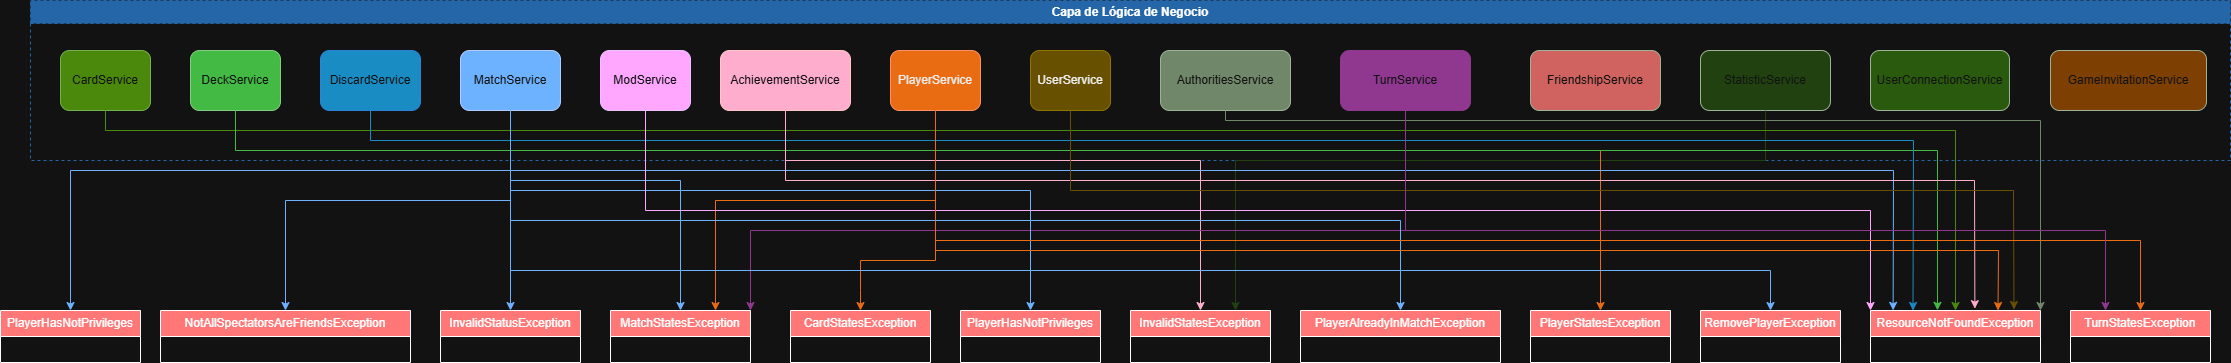

The diagram above was exported from draw.io. Its source (the exported page's mxGraphModel, read from the mxfile embedded in the PNG):
<mxGraphModel dx="2501" dy="818" grid="1" gridSize="10" guides="1" tooltips="1" connect="1" arrows="1" fold="1" page="1" pageScale="1" pageWidth="827" pageHeight="1169" math="0" shadow="0">
  <root>
    <mxCell id="0" />
    <mxCell id="1" parent="0" />
    <mxCell id="tvgDyGJXM3-vimf9F9Bk-36" value="Capa de Lógica de Negocio" style="swimlane;whiteSpace=wrap;html=1;strokeWidth=1;rounded=0;dashed=1;fillColor=#66B2FF;strokeColor=#66B2FF;" parent="1" vertex="1">
      <mxGeometry x="-770" y="420" width="2200" height="160" as="geometry" />
    </mxCell>
    <mxCell id="tvgDyGJXM3-vimf9F9Bk-37" value="CardService" style="rounded=1;whiteSpace=wrap;html=1;fillColor=#60A917;strokeColor=#2D7600;fontColor=#ffffff;" parent="tvgDyGJXM3-vimf9F9Bk-36" vertex="1">
      <mxGeometry x="30" y="50" width="90" height="60" as="geometry" />
    </mxCell>
    <mxCell id="tvgDyGJXM3-vimf9F9Bk-38" value="&lt;font style=&quot;font-size: 12px;&quot;&gt;DeckService&lt;/font&gt;" style="rounded=1;whiteSpace=wrap;html=1;fillColor=#008A00;fontColor=#ffffff;strokeColor=#005700;" parent="tvgDyGJXM3-vimf9F9Bk-36" vertex="1">
      <mxGeometry x="160" y="50" width="90" height="60" as="geometry" />
    </mxCell>
    <mxCell id="tvgDyGJXM3-vimf9F9Bk-40" value="&lt;font style=&quot;font-size: 12px;&quot;&gt;DiscardService&lt;/font&gt;" style="rounded=1;whiteSpace=wrap;html=1;fillColor=#1BA1E2;strokeColor=#3399FF;fontColor=#ffffff;" parent="tvgDyGJXM3-vimf9F9Bk-36" vertex="1">
      <mxGeometry x="290" y="50" width="100" height="60" as="geometry" />
    </mxCell>
    <mxCell id="tvgDyGJXM3-vimf9F9Bk-41" value="&lt;font style=&quot;font-size: 12px;&quot;&gt;MatchService&lt;/font&gt;" style="rounded=1;whiteSpace=wrap;html=1;fillColor=#0050EF;fontColor=#ffffff;strokeColor=#001DBC;" parent="tvgDyGJXM3-vimf9F9Bk-36" vertex="1">
      <mxGeometry x="430" y="50" width="100" height="60" as="geometry" />
    </mxCell>
    <mxCell id="tvgDyGJXM3-vimf9F9Bk-42" value="&lt;font style=&quot;font-size: 12px;&quot;&gt;ModService&lt;/font&gt;" style="rounded=1;whiteSpace=wrap;html=1;fillColor=#6A00FF;strokeColor=#3700CC;fontColor=#ffffff;" parent="tvgDyGJXM3-vimf9F9Bk-36" vertex="1">
      <mxGeometry x="570" y="50" width="90" height="60" as="geometry" />
    </mxCell>
    <mxCell id="tvgDyGJXM3-vimf9F9Bk-43" value="&lt;font style=&quot;font-size: 12px;&quot;&gt;AchievementService&lt;/font&gt;" style="rounded=1;whiteSpace=wrap;html=1;fillColor=#A20025;fontColor=#ffffff;strokeColor=#6F0000;" parent="tvgDyGJXM3-vimf9F9Bk-36" vertex="1">
      <mxGeometry x="690" y="50" width="130" height="60" as="geometry" />
    </mxCell>
    <mxCell id="tvgDyGJXM3-vimf9F9Bk-44" value="&lt;font style=&quot;font-size: 12px;&quot;&gt;PlayerService&lt;/font&gt;" style="rounded=1;whiteSpace=wrap;html=1;fillColor=#FA6800;strokeColor=#C73500;fontColor=#000000;" parent="tvgDyGJXM3-vimf9F9Bk-36" vertex="1">
      <mxGeometry x="860" y="50" width="90" height="60" as="geometry" />
    </mxCell>
    <mxCell id="tvgDyGJXM3-vimf9F9Bk-45" value="&lt;font style=&quot;font-size: 12px;&quot;&gt;UserService&lt;/font&gt;" style="rounded=1;whiteSpace=wrap;html=1;fillColor=#E3C800;fontColor=#000000;strokeColor=#B09500;" parent="tvgDyGJXM3-vimf9F9Bk-36" vertex="1">
      <mxGeometry x="1000" y="50" width="80" height="60" as="geometry" />
    </mxCell>
    <mxCell id="tvgDyGJXM3-vimf9F9Bk-46" value="AuthoritiesService" style="rounded=1;whiteSpace=wrap;html=1;fillColor=#6D8764;strokeColor=#3A5431;fontColor=#ffffff;" parent="tvgDyGJXM3-vimf9F9Bk-36" vertex="1">
      <mxGeometry x="1130" y="50" width="130" height="60" as="geometry" />
    </mxCell>
    <mxCell id="tvgDyGJXM3-vimf9F9Bk-52" value="UserConnectionService" style="rounded=1;whiteSpace=wrap;html=1;fillColor=#97D077;strokeColor=#3A5431;fontColor=#ffffff;" parent="tvgDyGJXM3-vimf9F9Bk-36" vertex="1">
      <mxGeometry x="1840" y="50" width="139" height="60" as="geometry" />
    </mxCell>
    <mxCell id="tvgDyGJXM3-vimf9F9Bk-29" value="TurnService" style="rounded=1;whiteSpace=wrap;html=1;fillColor=#FF99FF;strokeColor=#FF99FF;fontColor=#ffffff;" parent="tvgDyGJXM3-vimf9F9Bk-36" vertex="1">
      <mxGeometry x="1310" y="50" width="130" height="60" as="geometry" />
    </mxCell>
    <mxCell id="tvgDyGJXM3-vimf9F9Bk-28" value="FriendshipService" style="rounded=1;whiteSpace=wrap;html=1;fillColor=#EA6B66;strokeColor=#3A5431;fontColor=#ffffff;" parent="tvgDyGJXM3-vimf9F9Bk-36" vertex="1">
      <mxGeometry x="1500" y="50" width="130" height="60" as="geometry" />
    </mxCell>
    <mxCell id="tvgDyGJXM3-vimf9F9Bk-31" value="StatisticService" style="rounded=1;whiteSpace=wrap;html=1;fillColor=#B9E0A5;strokeColor=#3A5431;fontColor=#ffffff;" parent="tvgDyGJXM3-vimf9F9Bk-36" vertex="1">
      <mxGeometry x="1670" y="50" width="130" height="60" as="geometry" />
    </mxCell>
    <mxCell id="tvgDyGJXM3-vimf9F9Bk-35" value="GameInvitationService" style="rounded=1;whiteSpace=wrap;html=1;fillColor=#FFB570;strokeColor=#3A5431;fontColor=#ffffff;" parent="tvgDyGJXM3-vimf9F9Bk-36" vertex="1">
      <mxGeometry x="2020" y="50" width="156" height="60" as="geometry" />
    </mxCell>
    <mxCell id="tvgDyGJXM3-vimf9F9Bk-71" value="CardStatesException" style="swimlane;fontStyle=0;childLayout=stackLayout;horizontal=1;startSize=26;fillColor=#FF3333;horizontalStack=0;resizeParent=1;resizeParentMax=0;resizeLast=0;collapsible=1;marginBottom=0;whiteSpace=wrap;html=1;" parent="1" vertex="1">
      <mxGeometry x="-10" y="730" width="140" height="52" as="geometry" />
    </mxCell>
    <mxCell id="tvgDyGJXM3-vimf9F9Bk-75" value="" style="endArrow=classic;html=1;rounded=0;exitX=0.5;exitY=1;exitDx=0;exitDy=0;entryX=0.5;entryY=0;entryDx=0;entryDy=0;strokeColor=#FA6800;" parent="1" source="tvgDyGJXM3-vimf9F9Bk-44" target="tvgDyGJXM3-vimf9F9Bk-71" edge="1">
      <mxGeometry width="50" height="50" relative="1" as="geometry">
        <mxPoint x="-150" y="770" as="sourcePoint" />
        <mxPoint x="-100" y="720" as="targetPoint" />
        <Array as="points">
          <mxPoint x="135" y="680" />
          <mxPoint x="60" y="680" />
          <mxPoint x="60" y="710" />
        </Array>
      </mxGeometry>
    </mxCell>
    <mxCell id="tvgDyGJXM3-vimf9F9Bk-76" value="PlayerStatesException" style="swimlane;fontStyle=0;childLayout=stackLayout;horizontal=1;startSize=26;fillColor=#FF3333;horizontalStack=0;resizeParent=1;resizeParentMax=0;resizeLast=0;collapsible=1;marginBottom=0;whiteSpace=wrap;html=1;" parent="1" vertex="1">
      <mxGeometry x="730" y="730" width="140" height="52" as="geometry" />
    </mxCell>
    <mxCell id="tvgDyGJXM3-vimf9F9Bk-78" value="InvalidStatesException" style="swimlane;fontStyle=0;childLayout=stackLayout;horizontal=1;startSize=26;fillColor=#FF3333;horizontalStack=0;resizeParent=1;resizeParentMax=0;resizeLast=0;collapsible=1;marginBottom=0;whiteSpace=wrap;html=1;" parent="1" vertex="1">
      <mxGeometry x="330" y="730" width="140" height="52" as="geometry" />
    </mxCell>
    <mxCell id="tvgDyGJXM3-vimf9F9Bk-79" value="PlayerHasNotPrivileges" style="swimlane;fontStyle=0;childLayout=stackLayout;horizontal=1;startSize=26;fillColor=#FF3333;horizontalStack=0;resizeParent=1;resizeParentMax=0;resizeLast=0;collapsible=1;marginBottom=0;whiteSpace=wrap;html=1;" parent="1" vertex="1">
      <mxGeometry x="160" y="730" width="140" height="52" as="geometry" />
    </mxCell>
    <mxCell id="tvgDyGJXM3-vimf9F9Bk-80" value="NotAllSpectatorsAreFriendsException" style="swimlane;fontStyle=0;childLayout=stackLayout;horizontal=1;startSize=26;fillColor=#FF3333;horizontalStack=0;resizeParent=1;resizeParentMax=0;resizeLast=0;collapsible=1;marginBottom=0;whiteSpace=wrap;html=1;" parent="1" vertex="1">
      <mxGeometry x="-640" y="730" width="250" height="52" as="geometry" />
    </mxCell>
    <mxCell id="tvgDyGJXM3-vimf9F9Bk-81" value="PlayerHasNotPrivileges" style="swimlane;fontStyle=0;childLayout=stackLayout;horizontal=1;startSize=26;fillColor=#FF3333;horizontalStack=0;resizeParent=1;resizeParentMax=0;resizeLast=0;collapsible=1;marginBottom=0;whiteSpace=wrap;html=1;" parent="1" vertex="1">
      <mxGeometry x="-800" y="730" width="140" height="52" as="geometry" />
    </mxCell>
    <mxCell id="tvgDyGJXM3-vimf9F9Bk-82" value="InvalidStatusException" style="swimlane;fontStyle=0;childLayout=stackLayout;horizontal=1;startSize=26;fillColor=#FF3333;horizontalStack=0;resizeParent=1;resizeParentMax=0;resizeLast=0;collapsible=1;marginBottom=0;whiteSpace=wrap;html=1;" parent="1" vertex="1">
      <mxGeometry x="-360" y="730" width="140" height="52" as="geometry" />
    </mxCell>
    <mxCell id="tvgDyGJXM3-vimf9F9Bk-83" value="MatchStatesException" style="swimlane;fontStyle=0;childLayout=stackLayout;horizontal=1;startSize=26;fillColor=#FF3333;horizontalStack=0;resizeParent=1;resizeParentMax=0;resizeLast=0;collapsible=1;marginBottom=0;whiteSpace=wrap;html=1;" parent="1" vertex="1">
      <mxGeometry x="-190" y="730" width="140" height="52" as="geometry" />
    </mxCell>
    <mxCell id="tvgDyGJXM3-vimf9F9Bk-84" value="PlayerAlreadyInMatchException" style="swimlane;fontStyle=0;childLayout=stackLayout;horizontal=1;startSize=26;fillColor=#FF3333;horizontalStack=0;resizeParent=1;resizeParentMax=0;resizeLast=0;collapsible=1;marginBottom=0;whiteSpace=wrap;html=1;" parent="1" vertex="1">
      <mxGeometry x="500" y="730" width="200" height="52" as="geometry" />
    </mxCell>
    <mxCell id="tvgDyGJXM3-vimf9F9Bk-85" value="" style="endArrow=classic;html=1;rounded=0;exitX=0.5;exitY=1;exitDx=0;exitDy=0;entryX=0.5;entryY=0;entryDx=0;entryDy=0;strokeColor=#A20025;" parent="1" source="tvgDyGJXM3-vimf9F9Bk-43" target="tvgDyGJXM3-vimf9F9Bk-78" edge="1">
      <mxGeometry width="50" height="50" relative="1" as="geometry">
        <mxPoint y="740" as="sourcePoint" />
        <mxPoint x="50" y="690" as="targetPoint" />
        <Array as="points">
          <mxPoint x="-15" y="580" />
          <mxPoint x="400" y="580" />
        </Array>
      </mxGeometry>
    </mxCell>
    <mxCell id="tvgDyGJXM3-vimf9F9Bk-86" value="" style="endArrow=classic;html=1;rounded=0;exitX=0.5;exitY=1;exitDx=0;exitDy=0;entryX=0.75;entryY=0;entryDx=0;entryDy=0;strokeColor=#B9E0A5;" parent="1" source="tvgDyGJXM3-vimf9F9Bk-31" target="tvgDyGJXM3-vimf9F9Bk-78" edge="1">
      <mxGeometry width="50" height="50" relative="1" as="geometry">
        <mxPoint x="770" y="700" as="sourcePoint" />
        <mxPoint x="820" y="650" as="targetPoint" />
        <Array as="points">
          <mxPoint x="965" y="580" />
          <mxPoint x="435" y="580" />
        </Array>
      </mxGeometry>
    </mxCell>
    <mxCell id="tvgDyGJXM3-vimf9F9Bk-88" value="" style="endArrow=classic;html=1;rounded=0;exitX=0.5;exitY=1;exitDx=0;exitDy=0;entryX=0.5;entryY=0;entryDx=0;entryDy=0;strokeColor=#0050EF;" parent="1" source="tvgDyGJXM3-vimf9F9Bk-41" target="tvgDyGJXM3-vimf9F9Bk-82" edge="1">
      <mxGeometry width="50" height="50" relative="1" as="geometry">
        <mxPoint x="-300" y="540" as="sourcePoint" />
        <mxPoint x="-270" y="590" as="targetPoint" />
      </mxGeometry>
    </mxCell>
    <mxCell id="tvgDyGJXM3-vimf9F9Bk-89" value="" style="endArrow=classic;html=1;rounded=0;exitX=0.5;exitY=1;exitDx=0;exitDy=0;entryX=0.5;entryY=0;entryDx=0;entryDy=0;strokeColor=#0050EF;" parent="1" source="tvgDyGJXM3-vimf9F9Bk-41" target="tvgDyGJXM3-vimf9F9Bk-83" edge="1">
      <mxGeometry width="50" height="50" relative="1" as="geometry">
        <mxPoint x="-210" y="690" as="sourcePoint" />
        <mxPoint x="-160" y="640" as="targetPoint" />
        <Array as="points">
          <mxPoint x="-290" y="600" />
          <mxPoint x="-120" y="600" />
        </Array>
      </mxGeometry>
    </mxCell>
    <mxCell id="tvgDyGJXM3-vimf9F9Bk-90" value="" style="endArrow=classic;html=1;rounded=0;exitX=0.5;exitY=1;exitDx=0;exitDy=0;entryX=0.75;entryY=0;entryDx=0;entryDy=0;strokeColor=#FA6800;" parent="1" source="tvgDyGJXM3-vimf9F9Bk-44" target="tvgDyGJXM3-vimf9F9Bk-83" edge="1">
      <mxGeometry width="50" height="50" relative="1" as="geometry">
        <mxPoint x="-20" y="730" as="sourcePoint" />
        <mxPoint x="30" y="680" as="targetPoint" />
        <Array as="points">
          <mxPoint x="135" y="620" />
          <mxPoint x="-85" y="620" />
        </Array>
      </mxGeometry>
    </mxCell>
    <mxCell id="tvgDyGJXM3-vimf9F9Bk-91" value="" style="endArrow=classic;html=1;rounded=0;exitX=0.5;exitY=1;exitDx=0;exitDy=0;entryX=1;entryY=0;entryDx=0;entryDy=0;strokeColor=#FF99FF;" parent="1" source="tvgDyGJXM3-vimf9F9Bk-29" target="tvgDyGJXM3-vimf9F9Bk-83" edge="1">
      <mxGeometry width="50" height="50" relative="1" as="geometry">
        <mxPoint x="590" y="730" as="sourcePoint" />
        <mxPoint x="640" y="680" as="targetPoint" />
        <Array as="points">
          <mxPoint x="605" y="650" />
          <mxPoint x="-50" y="650" />
        </Array>
      </mxGeometry>
    </mxCell>
    <mxCell id="tvgDyGJXM3-vimf9F9Bk-93" value="" style="endArrow=classic;html=1;rounded=0;exitX=0.5;exitY=1;exitDx=0;exitDy=0;entryX=0.5;entryY=0;entryDx=0;entryDy=0;strokeColor=#0050EF;" parent="1" source="tvgDyGJXM3-vimf9F9Bk-41" target="tvgDyGJXM3-vimf9F9Bk-80" edge="1">
      <mxGeometry width="50" height="50" relative="1" as="geometry">
        <mxPoint x="-290" y="870" as="sourcePoint" />
        <mxPoint x="-240" y="820" as="targetPoint" />
        <Array as="points">
          <mxPoint x="-290" y="620" />
          <mxPoint x="-515" y="620" />
        </Array>
      </mxGeometry>
    </mxCell>
    <mxCell id="tvgDyGJXM3-vimf9F9Bk-94" value="" style="endArrow=classic;html=1;rounded=0;entryX=0.5;entryY=0;entryDx=0;entryDy=0;strokeColor=#0050EF;" parent="1" target="tvgDyGJXM3-vimf9F9Bk-84" edge="1">
      <mxGeometry width="50" height="50" relative="1" as="geometry">
        <mxPoint x="-290" y="530" as="sourcePoint" />
        <mxPoint x="-160" y="630" as="targetPoint" />
        <Array as="points">
          <mxPoint x="-290" y="640" />
          <mxPoint x="600" y="640" />
        </Array>
      </mxGeometry>
    </mxCell>
    <mxCell id="tvgDyGJXM3-vimf9F9Bk-95" value="" style="endArrow=classic;html=1;rounded=0;exitX=0.5;exitY=1;exitDx=0;exitDy=0;entryX=0.5;entryY=0;entryDx=0;entryDy=0;strokeColor=#0050EF;" parent="1" source="tvgDyGJXM3-vimf9F9Bk-41" target="tvgDyGJXM3-vimf9F9Bk-79" edge="1">
      <mxGeometry width="50" height="50" relative="1" as="geometry">
        <mxPoint x="-130" y="980" as="sourcePoint" />
        <mxPoint x="-80" y="930" as="targetPoint" />
        <Array as="points">
          <mxPoint x="-290" y="610" />
          <mxPoint x="230" y="610" />
        </Array>
      </mxGeometry>
    </mxCell>
    <mxCell id="tvgDyGJXM3-vimf9F9Bk-96" value="" style="endArrow=classic;html=1;rounded=0;exitX=0.5;exitY=1;exitDx=0;exitDy=0;entryX=0.5;entryY=0;entryDx=0;entryDy=0;strokeColor=#0050EF;" parent="1" source="tvgDyGJXM3-vimf9F9Bk-41" target="tvgDyGJXM3-vimf9F9Bk-81" edge="1">
      <mxGeometry width="50" height="50" relative="1" as="geometry">
        <mxPoint x="-730" y="670" as="sourcePoint" />
        <mxPoint x="-680" y="620" as="targetPoint" />
        <Array as="points">
          <mxPoint x="-290" y="590" />
          <mxPoint x="-730" y="590" />
        </Array>
      </mxGeometry>
    </mxCell>
    <mxCell id="tvgDyGJXM3-vimf9F9Bk-97" value="" style="endArrow=classic;html=1;rounded=0;exitX=0.5;exitY=1;exitDx=0;exitDy=0;entryX=0.5;entryY=0;entryDx=0;entryDy=0;strokeColor=#FA6800;" parent="1" source="tvgDyGJXM3-vimf9F9Bk-44" target="tvgDyGJXM3-vimf9F9Bk-76" edge="1">
      <mxGeometry width="50" height="50" relative="1" as="geometry">
        <mxPoint x="550" y="920" as="sourcePoint" />
        <mxPoint x="600" y="870" as="targetPoint" />
        <Array as="points">
          <mxPoint x="135" y="570" />
          <mxPoint x="800" y="570" />
        </Array>
      </mxGeometry>
    </mxCell>
    <mxCell id="tvgDyGJXM3-vimf9F9Bk-99" value="RemovePlayerException" style="swimlane;fontStyle=0;childLayout=stackLayout;horizontal=1;startSize=26;fillColor=#FF3333;horizontalStack=0;resizeParent=1;resizeParentMax=0;resizeLast=0;collapsible=1;marginBottom=0;whiteSpace=wrap;html=1;" parent="1" vertex="1">
      <mxGeometry x="900" y="730" width="140" height="52" as="geometry" />
    </mxCell>
    <mxCell id="tvgDyGJXM3-vimf9F9Bk-101" value="ResourceNotFoundException" style="swimlane;fontStyle=0;childLayout=stackLayout;horizontal=1;startSize=26;fillColor=#FF3333;horizontalStack=0;resizeParent=1;resizeParentMax=0;resizeLast=0;collapsible=1;marginBottom=0;whiteSpace=wrap;html=1;" parent="1" vertex="1">
      <mxGeometry x="1070" y="730" width="170" height="52" as="geometry" />
    </mxCell>
    <mxCell id="tvgDyGJXM3-vimf9F9Bk-105" value="" style="endArrow=classic;html=1;rounded=0;exitX=0.5;exitY=1;exitDx=0;exitDy=0;entryX=0.5;entryY=0;entryDx=0;entryDy=0;strokeColor=#0050EF;" parent="1" source="tvgDyGJXM3-vimf9F9Bk-41" target="tvgDyGJXM3-vimf9F9Bk-99" edge="1">
      <mxGeometry width="50" height="50" relative="1" as="geometry">
        <mxPoint x="160" y="860" as="sourcePoint" />
        <mxPoint x="210" y="810" as="targetPoint" />
        <Array as="points">
          <mxPoint x="-290" y="570" />
          <mxPoint x="-290" y="690" />
          <mxPoint x="970" y="690" />
        </Array>
      </mxGeometry>
    </mxCell>
    <mxCell id="tvgDyGJXM3-vimf9F9Bk-107" value="" style="endArrow=classic;html=1;rounded=0;exitX=0.5;exitY=1;exitDx=0;exitDy=0;entryX=0.5;entryY=0;entryDx=0;entryDy=0;strokeColor=#60A917;" parent="1" source="tvgDyGJXM3-vimf9F9Bk-37" target="tvgDyGJXM3-vimf9F9Bk-101" edge="1">
      <mxGeometry width="50" height="50" relative="1" as="geometry">
        <mxPoint x="390" y="960" as="sourcePoint" />
        <mxPoint x="440" y="910" as="targetPoint" />
        <Array as="points">
          <mxPoint x="-695" y="550" />
          <mxPoint x="1155" y="550" />
        </Array>
      </mxGeometry>
    </mxCell>
    <mxCell id="tvgDyGJXM3-vimf9F9Bk-108" value="" style="endArrow=classic;html=1;rounded=0;exitX=0.5;exitY=1;exitDx=0;exitDy=0;entryX=0.394;entryY=-0.003;entryDx=0;entryDy=0;entryPerimeter=0;strokeColor=#008A00;" parent="1" source="tvgDyGJXM3-vimf9F9Bk-38" target="tvgDyGJXM3-vimf9F9Bk-101" edge="1">
      <mxGeometry width="50" height="50" relative="1" as="geometry">
        <mxPoint x="-340" y="920" as="sourcePoint" />
        <mxPoint x="-290" y="870" as="targetPoint" />
        <Array as="points">
          <mxPoint x="-565" y="570" />
          <mxPoint x="1137" y="570" />
        </Array>
      </mxGeometry>
    </mxCell>
    <mxCell id="tvgDyGJXM3-vimf9F9Bk-111" value="TurnStatesException" style="swimlane;fontStyle=0;childLayout=stackLayout;horizontal=1;startSize=26;fillColor=#FF3333;horizontalStack=0;resizeParent=1;resizeParentMax=0;resizeLast=0;collapsible=1;marginBottom=0;whiteSpace=wrap;html=1;" parent="1" vertex="1">
      <mxGeometry x="1270" y="730" width="140" height="52" as="geometry" />
    </mxCell>
    <mxCell id="tvgDyGJXM3-vimf9F9Bk-112" value="" style="endArrow=classic;html=1;rounded=0;exitX=0.5;exitY=1;exitDx=0;exitDy=0;entryX=0.25;entryY=0;entryDx=0;entryDy=0;strokeColor=#1BA1E2;" parent="1" source="tvgDyGJXM3-vimf9F9Bk-40" target="tvgDyGJXM3-vimf9F9Bk-101" edge="1">
      <mxGeometry width="50" height="50" relative="1" as="geometry">
        <mxPoint x="-360" y="940" as="sourcePoint" />
        <mxPoint x="-310" y="890" as="targetPoint" />
        <Array as="points">
          <mxPoint x="-430" y="560" />
          <mxPoint x="1113" y="560" />
        </Array>
      </mxGeometry>
    </mxCell>
    <mxCell id="tvgDyGJXM3-vimf9F9Bk-113" value="" style="endArrow=classic;html=1;rounded=0;exitX=0.5;exitY=1;exitDx=0;exitDy=0;entryX=0.133;entryY=-0.003;entryDx=0;entryDy=0;entryPerimeter=0;strokeColor=#0050EF;" parent="1" source="tvgDyGJXM3-vimf9F9Bk-41" target="tvgDyGJXM3-vimf9F9Bk-101" edge="1">
      <mxGeometry width="50" height="50" relative="1" as="geometry">
        <mxPoint x="110" y="960" as="sourcePoint" />
        <mxPoint x="160" y="910" as="targetPoint" />
        <Array as="points">
          <mxPoint x="-290" y="590" />
          <mxPoint x="1093" y="590" />
        </Array>
      </mxGeometry>
    </mxCell>
    <mxCell id="tvgDyGJXM3-vimf9F9Bk-115" value="" style="endArrow=classic;html=1;rounded=0;exitX=0.5;exitY=1;exitDx=0;exitDy=0;entryX=0;entryY=0;entryDx=0;entryDy=0;strokeColor=#6A00FF;" parent="1" source="tvgDyGJXM3-vimf9F9Bk-42" target="tvgDyGJXM3-vimf9F9Bk-101" edge="1">
      <mxGeometry width="50" height="50" relative="1" as="geometry">
        <mxPoint x="260" y="1020" as="sourcePoint" />
        <mxPoint x="310" y="970" as="targetPoint" />
        <Array as="points">
          <mxPoint x="-155" y="630" />
          <mxPoint x="1070" y="630" />
        </Array>
      </mxGeometry>
    </mxCell>
    <mxCell id="tvgDyGJXM3-vimf9F9Bk-116" value="" style="endArrow=classic;html=1;rounded=0;exitX=0.5;exitY=1;exitDx=0;exitDy=0;entryX=0.614;entryY=-0.036;entryDx=0;entryDy=0;entryPerimeter=0;strokeColor=#A20025;" parent="1" source="tvgDyGJXM3-vimf9F9Bk-43" target="tvgDyGJXM3-vimf9F9Bk-101" edge="1">
      <mxGeometry width="50" height="50" relative="1" as="geometry">
        <mxPoint x="950" y="900" as="sourcePoint" />
        <mxPoint x="1000" y="850" as="targetPoint" />
        <Array as="points">
          <mxPoint x="-15" y="600" />
          <mxPoint x="1174" y="600" />
        </Array>
      </mxGeometry>
    </mxCell>
    <mxCell id="tvgDyGJXM3-vimf9F9Bk-117" value="" style="endArrow=classic;html=1;rounded=0;exitX=0.5;exitY=1;exitDx=0;exitDy=0;entryX=0.75;entryY=0;entryDx=0;entryDy=0;strokeColor=#FA6800;" parent="1" source="tvgDyGJXM3-vimf9F9Bk-44" target="tvgDyGJXM3-vimf9F9Bk-101" edge="1">
      <mxGeometry width="50" height="50" relative="1" as="geometry">
        <mxPoint x="260" y="910" as="sourcePoint" />
        <mxPoint x="310" y="860" as="targetPoint" />
        <Array as="points">
          <mxPoint x="135" y="670" />
          <mxPoint x="1198" y="670" />
        </Array>
      </mxGeometry>
    </mxCell>
    <mxCell id="tvgDyGJXM3-vimf9F9Bk-118" value="" style="endArrow=classic;html=1;rounded=0;exitX=0.5;exitY=1;exitDx=0;exitDy=0;entryX=0.844;entryY=-0.019;entryDx=0;entryDy=0;entryPerimeter=0;strokeColor=#E3C800;" parent="1" source="tvgDyGJXM3-vimf9F9Bk-45" target="tvgDyGJXM3-vimf9F9Bk-101" edge="1">
      <mxGeometry width="50" height="50" relative="1" as="geometry">
        <mxPoint x="390" y="900" as="sourcePoint" />
        <mxPoint x="440" y="850" as="targetPoint" />
        <Array as="points">
          <mxPoint x="270" y="610" />
          <mxPoint x="1213" y="610" />
        </Array>
      </mxGeometry>
    </mxCell>
    <mxCell id="tvgDyGJXM3-vimf9F9Bk-119" value="" style="endArrow=classic;html=1;rounded=0;exitX=0.5;exitY=1;exitDx=0;exitDy=0;entryX=1;entryY=0;entryDx=0;entryDy=0;strokeColor=#6D8764;" parent="1" source="tvgDyGJXM3-vimf9F9Bk-46" target="tvgDyGJXM3-vimf9F9Bk-101" edge="1">
      <mxGeometry width="50" height="50" relative="1" as="geometry">
        <mxPoint x="980" y="980" as="sourcePoint" />
        <mxPoint x="1030" y="930" as="targetPoint" />
        <Array as="points">
          <mxPoint x="425" y="540" />
          <mxPoint x="1240" y="540" />
        </Array>
      </mxGeometry>
    </mxCell>
    <mxCell id="tvgDyGJXM3-vimf9F9Bk-120" value="" style="endArrow=classic;html=1;rounded=0;exitX=0.5;exitY=1;exitDx=0;exitDy=0;entryX=0.5;entryY=0;entryDx=0;entryDy=0;strokeColor=#FA6800;" parent="1" source="tvgDyGJXM3-vimf9F9Bk-44" target="tvgDyGJXM3-vimf9F9Bk-111" edge="1">
      <mxGeometry width="50" height="50" relative="1" as="geometry">
        <mxPoint x="260" y="910" as="sourcePoint" />
        <mxPoint x="310" y="860" as="targetPoint" />
        <Array as="points">
          <mxPoint x="135" y="660" />
          <mxPoint x="1340" y="660" />
        </Array>
      </mxGeometry>
    </mxCell>
    <mxCell id="tvgDyGJXM3-vimf9F9Bk-121" value="" style="endArrow=classic;html=1;rounded=0;exitX=0.5;exitY=1;exitDx=0;exitDy=0;entryX=0.25;entryY=0;entryDx=0;entryDy=0;strokeColor=#FF99FF;" parent="1" source="tvgDyGJXM3-vimf9F9Bk-29" target="tvgDyGJXM3-vimf9F9Bk-111" edge="1">
      <mxGeometry width="50" height="50" relative="1" as="geometry">
        <mxPoint x="940" y="940" as="sourcePoint" />
        <mxPoint x="990" y="890" as="targetPoint" />
        <Array as="points">
          <mxPoint x="605" y="650" />
          <mxPoint x="1305" y="650" />
        </Array>
      </mxGeometry>
    </mxCell>
  </root>
</mxGraphModel>